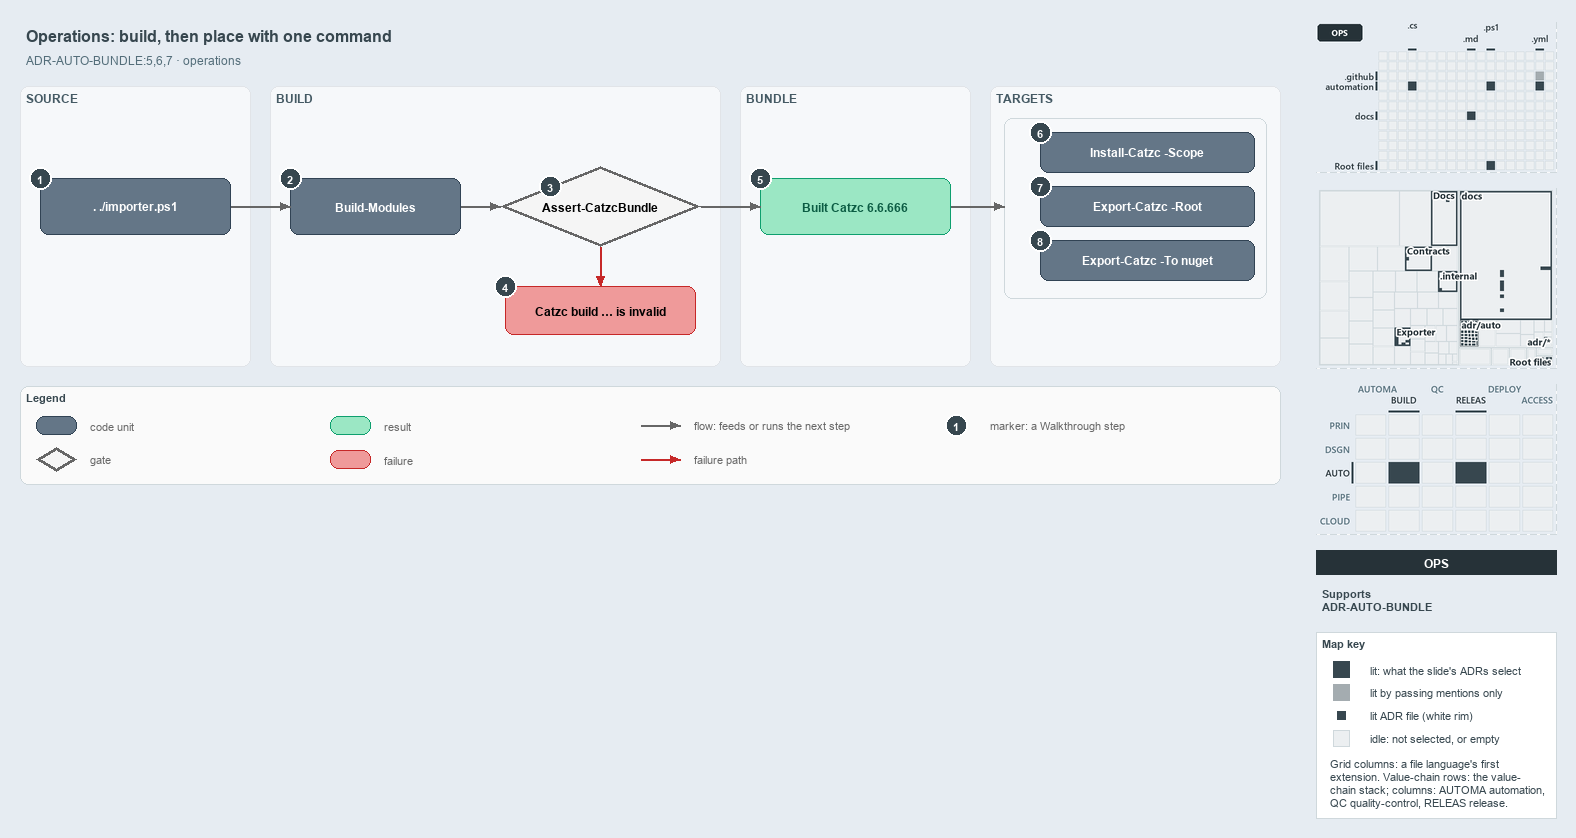

The diagram above was exported from draw.io. Its source (the exported page's mxGraphModel, read from the mxfile embedded in the PNG):
<mxGraphModel dx="1024" dy="768" grid="0" gridSize="10" guides="1" tooltips="1" connect="1" arrows="1" fold="1" page="1" pageScale="1" pageWidth="1572" pageHeight="600" background="#E6ECF2" math="0" shadow="0">
  <root>
    <mxCell id="0" />
    <mxCell id="1" parent="0" />
    <mxCell id="title" value="Operations: build, then place with one command" style="text;html=1;align=left;verticalAlign=middle;fontSize=16;fontStyle=1;fontColor=#37474F;" vertex="1" parent="1">
      <mxGeometry x="20" y="14" width="1260" height="30" as="geometry" />
    </mxCell>
    <mxCell id="subtitle" value="ADR-AUTO-BUNDLE:5,6,7 &amp;#183; operations" style="text;html=1;align=left;verticalAlign=middle;fontSize=12;fontColor=#546E7A;" vertex="1" parent="1">
      <mxGeometry x="20" y="44" width="1240" height="20" as="geometry" />
    </mxCell>
    <mxCell id="band-source" value="SOURCE" style="rounded=1;html=1;arcSize=3;fillColor=#F6F8FA;strokeColor=#E1E4E8;verticalAlign=top;align=left;spacingLeft=8;fontStyle=1;fontSize=12;fontColor=#455A64;" vertex="1" parent="1">
      <mxGeometry x="20" y="80" width="230" height="280" as="geometry" />
    </mxCell>
    <mxCell id="band-build" value="BUILD" style="rounded=1;html=1;arcSize=3;fillColor=#F6F8FA;strokeColor=#E1E4E8;verticalAlign=top;align=left;spacingLeft=8;fontStyle=1;fontSize=12;fontColor=#455A64;" vertex="1" parent="1">
      <mxGeometry x="270" y="80" width="450" height="280" as="geometry" />
    </mxCell>
    <mxCell id="band-bundle" value="BUNDLE" style="rounded=1;html=1;arcSize=3;fillColor=#F6F8FA;strokeColor=#E1E4E8;verticalAlign=top;align=left;spacingLeft=8;fontStyle=1;fontSize=12;fontColor=#455A64;" vertex="1" parent="1">
      <mxGeometry x="740" y="80" width="230" height="280" as="geometry" />
    </mxCell>
    <mxCell id="band-roots" value="TARGETS" style="rounded=1;html=1;arcSize=3;fillColor=#F6F8FA;strokeColor=#E1E4E8;verticalAlign=top;align=left;spacingLeft=8;fontStyle=1;fontSize=12;fontColor=#455A64;" vertex="1" parent="1">
      <mxGeometry x="990" y="80" width="290" height="280" as="geometry" />
    </mxCell>
    <mxCell id="g-entry" value="&lt;b&gt;. ./importer.ps1&lt;/b&gt;" style="rounded=1;whiteSpace=wrap;html=1;arcSize=20;fillColor=#647687;strokeColor=#314354;fontColor=#FFFFFF;fontSize=12;" vertex="1" parent="1">
      <mxGeometry x="40" y="172" width="190" height="56" as="geometry" />
    </mxCell>
    <mxCell id="g-build" value="&lt;b&gt;Build-Modules&lt;/b&gt;" style="rounded=1;whiteSpace=wrap;html=1;arcSize=20;fillColor=#647687;strokeColor=#314354;fontColor=#FFFFFF;fontSize=12;" vertex="1" parent="1">
      <mxGeometry x="290" y="172" width="170" height="56" as="geometry" />
    </mxCell>
    <mxCell id="g-guard" value="&lt;b&gt;Assert-CatzcBundle&lt;/b&gt;" style="rhombus;whiteSpace=wrap;html=1;fillColor=#f5f5f5;strokeColor=#666666;strokeWidth=3;fontSize=12;" vertex="1" parent="1">
      <mxGeometry x="500" y="160" width="200" height="80" as="geometry" />
    </mxCell>
    <mxCell id="g-invalid" value="&lt;b&gt;Catzc build &amp;#8230; is invalid&lt;/b&gt;" style="rounded=1;whiteSpace=wrap;html=1;arcSize=20;fillColor=#EF9A9A;strokeColor=#C62828;fontSize=12;" vertex="1" parent="1">
      <mxGeometry x="505" y="280" width="190" height="48" as="geometry" />
    </mxCell>
    <mxCell id="g-built" value="&lt;b&gt;Built Catzc 6.6.666&lt;/b&gt;" style="rounded=1;whiteSpace=wrap;html=1;arcSize=20;fillColor=#9BE7C4;strokeColor=#0E9F6E;fontColor=#0B5C43;fontSize=12;" vertex="1" parent="1">
      <mxGeometry x="760" y="172" width="190" height="56" as="geometry" />
    </mxCell>
    <mxCell id="frame-targets" value="" style="rounded=1;html=1;arcSize=6;fillColor=none;strokeColor=#CFD8DC;" vertex="1" parent="1">
      <mxGeometry x="1004" y="112" width="262" height="180" as="geometry" />
    </mxCell>
    <mxCell id="g-scope" value="&lt;b&gt;Install-Catzc -Scope&lt;/b&gt;" style="rounded=1;whiteSpace=wrap;html=1;arcSize=20;fillColor=#647687;strokeColor=#314354;fontColor=#FFFFFF;fontSize=12;" vertex="1" parent="1">
      <mxGeometry x="1040" y="126" width="214" height="40" as="geometry" />
    </mxCell>
    <mxCell id="g-root" value="&lt;b&gt;Export-Catzc -Root&lt;/b&gt;" style="rounded=1;whiteSpace=wrap;html=1;arcSize=20;fillColor=#647687;strokeColor=#314354;fontColor=#FFFFFF;fontSize=12;" vertex="1" parent="1">
      <mxGeometry x="1040" y="180" width="214" height="40" as="geometry" />
    </mxCell>
    <mxCell id="g-nuget" value="&lt;b&gt;Export-Catzc -To nuget&lt;/b&gt;" style="rounded=1;whiteSpace=wrap;html=1;arcSize=20;fillColor=#647687;strokeColor=#314354;fontColor=#FFFFFF;fontSize=12;" vertex="1" parent="1">
      <mxGeometry x="1040" y="234" width="214" height="40" as="geometry" />
    </mxCell>
    <mxCell id="p-edge-entry-build-a" value="" style="text;html=1;strokeColor=none;fillColor=none;" vertex="1" parent="1">
      <mxGeometry x="230" y="200" width="1" height="1" as="geometry" />
    </mxCell>
    <mxCell id="p-edge-entry-build-b" value="" style="text;html=1;strokeColor=none;fillColor=none;" vertex="1" parent="1">
      <mxGeometry x="290" y="200" width="1" height="1" as="geometry" />
    </mxCell>
    <mxCell id="edge-entry-build" value="" style="edgeStyle=orthogonalEdgeStyle;rounded=1;html=1;fontSize=10;endArrow=block;strokeColor=#666666;" edge="1" parent="1" source="p-edge-entry-build-a" target="p-edge-entry-build-b">
      <mxGeometry relative="1" as="geometry" />
    </mxCell>
    <mxCell id="p-edge-build-guard-a" value="" style="text;html=1;strokeColor=none;fillColor=none;" vertex="1" parent="1">
      <mxGeometry x="460" y="200" width="1" height="1" as="geometry" />
    </mxCell>
    <mxCell id="p-edge-build-guard-b" value="" style="text;html=1;strokeColor=none;fillColor=none;" vertex="1" parent="1">
      <mxGeometry x="500" y="200" width="1" height="1" as="geometry" />
    </mxCell>
    <mxCell id="edge-build-guard" value="" style="edgeStyle=orthogonalEdgeStyle;rounded=1;html=1;fontSize=10;endArrow=block;strokeColor=#666666;" edge="1" parent="1" source="p-edge-build-guard-a" target="p-edge-build-guard-b">
      <mxGeometry relative="1" as="geometry" />
    </mxCell>
    <mxCell id="p-edge-guard-built-a" value="" style="text;html=1;strokeColor=none;fillColor=none;" vertex="1" parent="1">
      <mxGeometry x="700" y="200" width="1" height="1" as="geometry" />
    </mxCell>
    <mxCell id="p-edge-guard-built-b" value="" style="text;html=1;strokeColor=none;fillColor=none;" vertex="1" parent="1">
      <mxGeometry x="760" y="200" width="1" height="1" as="geometry" />
    </mxCell>
    <mxCell id="edge-guard-built" value="" style="edgeStyle=orthogonalEdgeStyle;rounded=1;html=1;fontSize=10;endArrow=block;strokeColor=#666666;" edge="1" parent="1" source="p-edge-guard-built-a" target="p-edge-guard-built-b">
      <mxGeometry relative="1" as="geometry" />
    </mxCell>
    <mxCell id="p-edge-guard-invalid-a" value="" style="text;html=1;strokeColor=none;fillColor=none;" vertex="1" parent="1">
      <mxGeometry x="600" y="240" width="1" height="1" as="geometry" />
    </mxCell>
    <mxCell id="p-edge-guard-invalid-b" value="" style="text;html=1;strokeColor=none;fillColor=none;" vertex="1" parent="1">
      <mxGeometry x="600" y="280" width="1" height="1" as="geometry" />
    </mxCell>
    <mxCell id="edge-guard-invalid" value="" style="edgeStyle=orthogonalEdgeStyle;rounded=1;html=1;fontSize=10;endArrow=block;strokeColor=#C62828;" edge="1" parent="1" source="p-edge-guard-invalid-a" target="p-edge-guard-invalid-b">
      <mxGeometry relative="1" as="geometry" />
    </mxCell>
    <mxCell id="p-edge-built-targets-a" value="" style="text;html=1;strokeColor=none;fillColor=none;" vertex="1" parent="1">
      <mxGeometry x="950" y="200" width="1" height="1" as="geometry" />
    </mxCell>
    <mxCell id="p-edge-built-targets-b" value="" style="text;html=1;strokeColor=none;fillColor=none;" vertex="1" parent="1">
      <mxGeometry x="1004" y="200" width="1" height="1" as="geometry" />
    </mxCell>
    <mxCell id="edge-built-targets" value="" style="edgeStyle=orthogonalEdgeStyle;rounded=1;html=1;fontSize=10;endArrow=block;strokeColor=#666666;" edge="1" parent="1" source="p-edge-built-targets-a" target="p-edge-built-targets-b">
      <mxGeometry relative="1" as="geometry" />
    </mxCell>
    <mxCell id="mark-1" value="1" style="ellipse;html=1;fillColor=#37474F;strokeColor=#FFFFFF;strokeWidth=2;fontColor=#FFFFFF;fontStyle=1;fontSize=11;" vertex="1" parent="1">
      <mxGeometry x="29" y="161" width="22" height="22" as="geometry" />
    </mxCell>
    <mxCell id="mark-2" value="2" style="ellipse;html=1;fillColor=#37474F;strokeColor=#FFFFFF;strokeWidth=2;fontColor=#FFFFFF;fontStyle=1;fontSize=11;" vertex="1" parent="1">
      <mxGeometry x="279" y="161" width="22" height="22" as="geometry" />
    </mxCell>
    <mxCell id="mark-3" value="3" style="ellipse;html=1;fillColor=#37474F;strokeColor=#FFFFFF;strokeWidth=2;fontColor=#FFFFFF;fontStyle=1;fontSize=11;" vertex="1" parent="1">
      <mxGeometry x="539.0" y="169.0" width="22" height="22" as="geometry" />
    </mxCell>
    <mxCell id="mark-4" value="4" style="ellipse;html=1;fillColor=#37474F;strokeColor=#FFFFFF;strokeWidth=2;fontColor=#FFFFFF;fontStyle=1;fontSize=11;" vertex="1" parent="1">
      <mxGeometry x="494" y="269" width="22" height="22" as="geometry" />
    </mxCell>
    <mxCell id="mark-5" value="5" style="ellipse;html=1;fillColor=#37474F;strokeColor=#FFFFFF;strokeWidth=2;fontColor=#FFFFFF;fontStyle=1;fontSize=11;" vertex="1" parent="1">
      <mxGeometry x="749" y="161" width="22" height="22" as="geometry" />
    </mxCell>
    <mxCell id="mark-6" value="6" style="ellipse;html=1;fillColor=#37474F;strokeColor=#FFFFFF;strokeWidth=2;fontColor=#FFFFFF;fontStyle=1;fontSize=11;" vertex="1" parent="1">
      <mxGeometry x="1029" y="115" width="22" height="22" as="geometry" />
    </mxCell>
    <mxCell id="mark-7" value="7" style="ellipse;html=1;fillColor=#37474F;strokeColor=#FFFFFF;strokeWidth=2;fontColor=#FFFFFF;fontStyle=1;fontSize=11;" vertex="1" parent="1">
      <mxGeometry x="1029" y="169" width="22" height="22" as="geometry" />
    </mxCell>
    <mxCell id="mark-8" value="8" style="ellipse;html=1;fillColor=#37474F;strokeColor=#FFFFFF;strokeWidth=2;fontColor=#FFFFFF;fontStyle=1;fontSize=11;" vertex="1" parent="1">
      <mxGeometry x="1029" y="223" width="22" height="22" as="geometry" />
    </mxCell>
    <mxCell id="legend" value="&lt;b&gt;Legend&lt;/b&gt;" style="rounded=1;whiteSpace=wrap;html=1;arcSize=6;fillColor=#FAFAFA;strokeColor=#CFD8DC;align=left;verticalAlign=top;spacing=8;fontSize=11;fontColor=#37474F;" vertex="1" parent="1">
      <mxGeometry x="20" y="380" width="1260" height="98" as="geometry" />
    </mxCell>
    <mxCell id="legend-1-1" value="" style="rounded=1;whiteSpace=wrap;html=1;arcSize=20;fillColor=#647687;strokeColor=#314354;fontColor=#FFFFFF;" vertex="1" parent="1">
      <mxGeometry x="36" y="410" width="40" height="18" as="geometry" />
    </mxCell>
    <mxCell id="legend-1-1-text" value="code unit" style="text;html=1;align=left;verticalAlign=middle;fontSize=11;fontColor=#666666;" vertex="1" parent="1">
      <mxGeometry x="84" y="409" width="240" height="20" as="geometry" />
    </mxCell>
    <mxCell id="legend-1-2" value="" style="rhombus;whiteSpace=wrap;html=1;fillColor=#f5f5f5;strokeColor=#666666;strokeWidth=3;" vertex="1" parent="1">
      <mxGeometry x="36" y="441" width="40" height="24" as="geometry" />
    </mxCell>
    <mxCell id="legend-1-2-text" value="gate" style="text;html=1;align=left;verticalAlign=middle;fontSize=11;fontColor=#666666;" vertex="1" parent="1">
      <mxGeometry x="84" y="443" width="240" height="20" as="geometry" />
    </mxCell>
    <mxCell id="legend-2-1" value="" style="rounded=1;whiteSpace=wrap;html=1;arcSize=20;fillColor=#9BE7C4;strokeColor=#0E9F6E;fontColor=#0B5C43;" vertex="1" parent="1">
      <mxGeometry x="330" y="410" width="40" height="18" as="geometry" />
    </mxCell>
    <mxCell id="legend-2-1-text" value="result" style="text;html=1;align=left;verticalAlign=middle;fontSize=11;fontColor=#666666;" vertex="1" parent="1">
      <mxGeometry x="378" y="409" width="240" height="20" as="geometry" />
    </mxCell>
    <mxCell id="legend-2-2" value="" style="rounded=1;whiteSpace=wrap;html=1;arcSize=20;fillColor=#EF9A9A;strokeColor=#C62828;" vertex="1" parent="1">
      <mxGeometry x="330" y="444" width="40" height="18" as="geometry" />
    </mxCell>
    <mxCell id="legend-2-2-text" value="failure" style="text;html=1;align=left;verticalAlign=middle;fontSize=11;fontColor=#666666;" vertex="1" parent="1">
      <mxGeometry x="378" y="443" width="240" height="20" as="geometry" />
    </mxCell>
    <mxCell id="legend-3-1-a" value="" style="text;html=1;strokeColor=none;fillColor=none;" vertex="1" parent="1">
      <mxGeometry x="640" y="419" width="1" height="1" as="geometry" />
    </mxCell>
    <mxCell id="legend-3-1-b" value="" style="text;html=1;strokeColor=none;fillColor=none;" vertex="1" parent="1">
      <mxGeometry x="680" y="419" width="1" height="1" as="geometry" />
    </mxCell>
    <mxCell id="legend-3-1" value="" style="edgeStyle=orthogonalEdgeStyle;rounded=1;html=1;fontSize=10;endArrow=block;strokeColor=#666666;" edge="1" parent="1" source="legend-3-1-a" target="legend-3-1-b">
      <mxGeometry relative="1" as="geometry" />
    </mxCell>
    <mxCell id="legend-3-1-text" value="flow: feeds or runs the next step" style="text;html=1;align=left;verticalAlign=middle;fontSize=11;fontColor=#666666;" vertex="1" parent="1">
      <mxGeometry x="688" y="409" width="240" height="20" as="geometry" />
    </mxCell>
    <mxCell id="legend-3-2-a" value="" style="text;html=1;strokeColor=none;fillColor=none;" vertex="1" parent="1">
      <mxGeometry x="640" y="453" width="1" height="1" as="geometry" />
    </mxCell>
    <mxCell id="legend-3-2-b" value="" style="text;html=1;strokeColor=none;fillColor=none;" vertex="1" parent="1">
      <mxGeometry x="680" y="453" width="1" height="1" as="geometry" />
    </mxCell>
    <mxCell id="legend-3-2" value="" style="edgeStyle=orthogonalEdgeStyle;rounded=1;html=1;fontSize=10;endArrow=block;strokeColor=#C62828;" edge="1" parent="1" source="legend-3-2-a" target="legend-3-2-b">
      <mxGeometry relative="1" as="geometry" />
    </mxCell>
    <mxCell id="legend-3-2-text" value="failure path" style="text;html=1;align=left;verticalAlign=middle;fontSize=11;fontColor=#666666;" vertex="1" parent="1">
      <mxGeometry x="688" y="443" width="240" height="20" as="geometry" />
    </mxCell>
    <mxCell id="legend-4-1" value="1" style="ellipse;html=1;fillColor=#37474F;strokeColor=#FFFFFF;strokeWidth=2;fontColor=#FFFFFF;fontStyle=1;fontSize=11;" vertex="1" parent="1">
      <mxGeometry x="945" y="408" width="22" height="22" as="geometry" />
    </mxCell>
    <mxCell id="legend-4-1-text" value="marker: a Walkthrough step" style="text;html=1;align=left;verticalAlign=middle;fontSize=11;fontColor=#666666;" vertex="1" parent="1">
      <mxGeometry x="984" y="409" width="240" height="20" as="geometry" />
    </mxCell>
    <mxCell id="minimap-grid" value="" style="shape=image;html=1;imageAspect=0;aspect=fixed;verticalLabelPosition=bottom;strokeColor=#CFD8DC;dashed=1;fillColor=#FAFAFA;image=data:image/png,(base64 omitted: 11220 chars);" vertex="1" parent="1">
      <mxGeometry x="1316" y="16" width="240" height="150" as="geometry" />
    </mxCell>
    <mxCell id="minimap-tree" value="" style="shape=image;html=1;imageAspect=0;aspect=fixed;verticalLabelPosition=bottom;strokeColor=#CFD8DC;dashed=1;fillColor=#FAFAFA;image=data:image/png,(base64 omitted: 21520 chars);" vertex="1" parent="1">
      <mxGeometry x="1316" y="182" width="240" height="180" as="geometry" />
    </mxCell>
    <mxCell id="minimap-chain" value="" style="shape=image;html=1;imageAspect=0;aspect=fixed;verticalLabelPosition=bottom;strokeColor=#CFD8DC;dashed=1;fillColor=#FAFAFA;image=data:image/png,(base64 omitted: 14404 chars);" vertex="1" parent="1">
      <mxGeometry x="1316" y="378" width="240" height="150" as="geometry" />
    </mxCell>
    <mxCell id="lens-badge" value="OPS" style="rounded=0;whiteSpace=wrap;html=1;align=center;verticalAlign=middle;fontSize=12;fontStyle=1;fontColor=#FFFFFF;fillColor=#263238;strokeColor=none;" vertex="1" parent="1">
      <mxGeometry x="1316" y="544" width="240" height="24" as="geometry" />
    </mxCell>
    <mxCell id="supports" value="&lt;b&gt;Supports&lt;/b&gt;&lt;br&gt;ADR-AUTO-BUNDLE" style="text;html=1;whiteSpace=wrap;align=left;verticalAlign=top;fontSize=11;fontColor=#37474F;" vertex="1" parent="1">
      <mxGeometry x="1316" y="576" width="240" height="38" as="geometry" />
    </mxCell>
    <mxCell id="mapkey" value="&lt;b&gt;Map key&lt;/b&gt;" style="rounded=0;whiteSpace=wrap;html=1;align=left;verticalAlign=top;fontSize=11;fontColor=#37474F;fillColor=#FFFFFF;strokeColor=#CFD8DC;spacingLeft=8;spacingTop=2;" vertex="1" parent="1">
      <mxGeometry x="1316" y="626" width="240" height="186" as="geometry" />
    </mxCell>
    <mxCell id="mapkey-lit" value="" style="rounded=0;html=1;fillColor=#37474F;strokeColor=#37474F;" vertex="1" parent="1">
      <mxGeometry x="1333.0" y="655.0" width="16" height="16" as="geometry" />
    </mxCell>
    <mxCell id="mapkey-lit-text" value="lit: what the slide's ADRs select" style="text;html=1;align=left;verticalAlign=middle;fontSize=11;fontColor=#37474F;" vertex="1" parent="1">
      <mxGeometry x="1364" y="653" width="184" height="20" as="geometry" />
    </mxCell>
    <mxCell id="mapkey-touched" value="" style="rounded=0;html=1;fillColor=#A4ACB0;strokeColor=#A4ACB0;" vertex="1" parent="1">
      <mxGeometry x="1333.0" y="678.0" width="16" height="16" as="geometry" />
    </mxCell>
    <mxCell id="mapkey-touched-text" value="lit by passing mentions only" style="text;html=1;align=left;verticalAlign=middle;fontSize=11;fontColor=#37474F;" vertex="1" parent="1">
      <mxGeometry x="1364" y="676" width="184" height="20" as="geometry" />
    </mxCell>
    <mxCell id="mapkey-adr" value="" style="rounded=0;html=1;fillColor=#37474F;strokeColor=#FFFFFF;strokeWidth=2;" vertex="1" parent="1">
      <mxGeometry x="1335.0" y="703.0" width="12" height="12" as="geometry" />
    </mxCell>
    <mxCell id="mapkey-adr-text" value="lit ADR file (white rim)" style="text;html=1;align=left;verticalAlign=middle;fontSize=11;fontColor=#37474F;" vertex="1" parent="1">
      <mxGeometry x="1364" y="699" width="184" height="20" as="geometry" />
    </mxCell>
    <mxCell id="mapkey-idle" value="" style="rounded=0;html=1;fillColor=#ECEFF1;strokeColor=#CFD8DC;" vertex="1" parent="1">
      <mxGeometry x="1333.0" y="724.0" width="16" height="16" as="geometry" />
    </mxCell>
    <mxCell id="mapkey-idle-text" value="idle: not selected, or empty" style="text;html=1;align=left;verticalAlign=middle;fontSize=11;fontColor=#37474F;" vertex="1" parent="1">
      <mxGeometry x="1364" y="722" width="184" height="20" as="geometry" />
    </mxCell>
    <mxCell id="mapkey-codes" value="Grid columns: a file language's first&lt;br&gt;extension. Value-chain rows: the value-&lt;br&gt;chain stack; columns: AUTOMA automation,&lt;br&gt;QC quality-control, RELEAS release." style="text;html=1;align=left;verticalAlign=top;whiteSpace=wrap;fontSize=11;fontColor=#37474F;" vertex="1" parent="1">
      <mxGeometry x="1324" y="746" width="224" height="60" as="geometry" />
    </mxCell>
  </root>
</mxGraphModel>